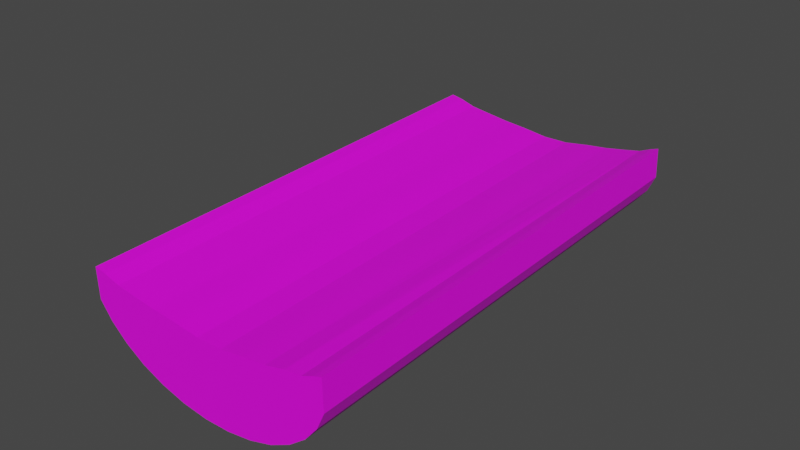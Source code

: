 # Source: PlatformSmall.blend  (saved by Blender 3.6.13; exported with 4.5.12 LTS)
import bpy
from mathutils import Matrix  # noqa: F401  (used for matrix-valued properties, if any)

bpy.ops.wm.read_factory_settings(use_empty=True)
scene = bpy.context.scene
scene.name = 'Scene'

# ---- collections
col_collection = bpy.data.collections.new('Collection'); scene.collection.children.link(col_collection)

# ---- images (referenced by path relative to the original .blend; pixels are not part of the script)
import os
ASSET_DIR = os.environ.get("B2B_ASSET_DIR", "")  # directory of the original .blend (textures are referenced by path, not embedded)
HERE = os.path.dirname(os.path.abspath(__file__))  # packed textures are extracted next to this script under _unpacked/

def load_image(name, relpath, width, height, colorspace="sRGB"):
    """Load a texture the original file referenced (path relative to the .blend, or extracted next to this script)."""
    p = next((c for c in (os.path.join(HERE, relpath), os.path.join(ASSET_DIR, relpath)) if relpath and os.path.exists(c)), "")
    if p:
        img = bpy.data.images.load(p, check_existing=True)
        img.name = name
    else:  # same state as the original file: an image datablock whose file is absent (Cycles renders it pink)
        img = bpy.data.images.new(name, width, height)
        img.source = "FILE"
        img.filepath = "//" + (relpath or name)
    img.colorspace_settings.name = colorspace
    return img
img_cylinder_base_color = load_image('Cylinder Base Color', 'Halfpipe1.png', 1024, 1024, 'sRGB')

# ---- materials (node trees are filled in below, after node groups)
mat_material_001 = bpy.data.materials.new('Material.001')
mat_material_001.use_transparent_shadow = False

# ---- material node trees
mat_material_001.use_nodes = True; mat_material_001.node_tree.nodes.clear()
_N = mat_material_001.node_tree.nodes; _L = mat_material_001.node_tree.links
n0 = _N.new('ShaderNodeBsdfPrincipled'); n0.name = 'Principled BSDF'; n0.location = (10, 300)
n0.distribution = 'GGX'
n0.subsurface_method = 'RANDOM_WALK_SKIN'
n0.inputs[3].default_value = 1.45
n0.inputs[27].default_value = (0.0, 0.0, 0.0, 1.0)
n0.inputs[28].default_value = 1.0
n1 = _N.new('ShaderNodeOutputMaterial'); n1.name = 'Material Output'; n1.location = (300, 300)
n2 = _N.new('ShaderNodeTexImage'); n2.name = 'Image Texture'; n2.location = (-280, 280)
n2.image = img_cylinder_base_color
_L.new(n0.outputs[0], n1.inputs[0])
_L.new(n2.outputs[0], n0.inputs[0])
n1.is_active_output = True

# ---- world
world_world = bpy.data.worlds.new('World'); scene.world = world_world
world_world.use_nodes = True; world_world.node_tree.nodes.clear()
_N = world_world.node_tree.nodes; _L = world_world.node_tree.links
n0 = _N.new('ShaderNodeOutputWorld'); n0.name = 'World Output'; n0.location = (300, 300)
n1 = _N.new('ShaderNodeBackground'); n1.name = 'Background'; n1.location = (10, 300)
n1.inputs[0].default_value = (0.05088, 0.05088, 0.05088, 1.0)
_L.new(n1.outputs[0], n0.inputs[0])
n0.is_active_output = True
world_world.color = (0.05088, 0.05088, 0.05088)
world_world.use_sun_shadow = False
world_world.sun_shadow_jitter_overblur = 0.0

# ---- meshes
me_cylinder = bpy.data.meshes.new('Cylinder')
me_cylinder.from_pydata([(0.4784, -0.6272, -0.2171), (0.4589, -0.6584, 0.216), (0.4433, -0.5931, -0.2171), (0.4239, -0.6243, 0.2159), (0.38, -0.5412, -0.2172), (0.3606, -0.5724, 0.2159), (0.3174, -0.4622, -0.2172), (0.3058, -0.4901, 0.2159), (0.2429, -0.3655, -0.2172), (0.2234, -0.3967, 0.2158), (0.1659, -0.2521, -0.2173), (0.1465, -0.2833, 0.2158), (0.0774, -0.1314, -0.2173), (0.05794, -0.1626, 0.2157), (0.006576, 0.002924, -0.2174), (-0.01288, -0.02828, 0.2157), (-0.04382, 0.1456, -0.2174), (-0.06327, 0.1144, 0.2156), (-0.09771, 0.2803, -0.2175), (-0.1172, 0.2491, 0.2156), (-0.141, 0.407, -0.2175), (-0.1604, 0.3758, 0.2156), (-0.1785, 0.5179, -0.2175), (-0.1979, 0.4867, 0.2155), (-0.1939, 0.6152, -0.2176), (-0.2133, 0.584, 0.2155), (-0.213, 0.6839, -0.2176), (-0.2325, 0.6526, 0.2155), (0.3062, -0.7052, -0.217), (0.2867, -0.7364, 0.2161), (0.1888, -0.7058, -0.2169), (0.1693, -0.737, 0.2161), (0.06816, -0.678, -0.2169), (0.0487, -0.7092, 0.2161), (-0.05103, -0.6229, -0.2169), (-0.07049, -0.6541, 0.2162), (-0.1642, -0.5425, -0.2169), (-0.1837, -0.5738, 0.2162), (-0.2671, -0.44, -0.2169), (-0.2865, -0.4712, 0.2161), (-0.3556, -0.3193, -0.217), (-0.375, -0.3505, 0.2161), (-0.4264, -0.185, -0.217), (-0.4459, -0.2162, 0.2161), (-0.4768, -0.04233, -0.2171), (-0.4963, -0.07354, 0.216), (-0.5048, 0.1033, -0.2171), (-0.5243, 0.07209, 0.2159), (-0.5094, 0.2462, -0.2172), (-0.5289, 0.215, 0.2159), (-0.4904, 0.381, -0.2173), (-0.5098, 0.3498, 0.2158), (-0.4484, 0.5025, -0.2174), (-0.4679, 0.4713, 0.2157), (-0.3852, 0.6059, -0.2174), (-0.4047, 0.5747, 0.2156)], [], [(0, 2, 3, 1), (2, 4, 5, 3), (4, 6, 7, 5), (6, 8, 9, 7), (8, 10, 11, 9), (10, 12, 13, 11), (12, 14, 15, 13), (14, 16, 17, 15), (16, 18, 19, 17), (18, 20, 21, 19), (20, 22, 23, 21), (22, 24, 25, 23), (24, 26, 27, 25), (28, 29, 31, 30), (30, 31, 33, 32), (32, 33, 35, 34), (34, 35, 37, 36), (36, 37, 39, 38), (38, 39, 41, 40), (40, 41, 43, 42), (42, 43, 45, 44), (44, 45, 47, 46), (46, 47, 49, 48), (48, 49, 51, 50), (50, 51, 53, 52), (52, 53, 55, 54), (2, 0, 28, 30), (20, 18, 46, 48), (1, 3, 31, 29), (19, 21, 49, 47), (12, 10, 38, 40), (11, 13, 41, 39), (4, 2, 30, 32), (22, 20, 48, 50), (3, 5, 33, 31), (21, 23, 51, 49), (14, 12, 40, 42), (13, 15, 43, 41), (6, 4, 32, 34), (24, 22, 50, 52), (5, 7, 35, 33), (23, 25, 53, 51), (16, 14, 42, 44), (15, 17, 45, 43), (8, 6, 34, 36), (26, 24, 52, 54), (7, 9, 37, 35), (25, 27, 55, 53), (18, 16, 44, 46), (27, 26, 54, 55), (17, 19, 47, 45), (10, 8, 36, 38), (0, 1, 29, 28), (9, 11, 39, 37)])
_uv = me_cylinder.uv_layers.new(name='UVMap')
_uv.uv.foreach_set('vector', [0.2915, 1.0, 0.2437, 1.0, 0.2437, 0.5, 0.2915, 0.5, 0.2437, 1.0, 0.1989, 1.0, 0.1989, 0.5, 0.2437, 0.5, 0.1989, 1.0, 0.1589, 1.0, 0.1589, 0.5, 0.1989, 0.5, 0.7037, 0.5, 0.669, 0.5, 0.669, 0.0, 0.7037, 0.0, 0.669, 0.5, 0.6283, 0.5, 0.6283, 0.0, 0.669, 0.0, 0.6283, 0.5, 0.583, 0.5, 0.583, 0.0, 0.6283, 0.0, 0.583, 0.5, 0.535, 0.5, 0.535, 0.0, 0.583, 0.0, 0.535, 0.5, 0.4859, 0.5, 0.4859, 0.0, 0.535, 0.0, 0.4859, 0.5, 0.4379, 0.5, 0.4379, 0.0, 0.4859, 0.0, 0.4379, 0.5, 0.3926, 0.5, 0.3926, 0.0, 0.4379, 0.0, 0.3926, 0.5, 0.3519, 0.5, 0.3519, 0.0, 0.3926, 0.0, 0.9952, 0.5, 0.9596, 0.5, 0.9596, 0.0, 0.9952, 0.0, 0.9596, 0.5, 0.9181, 0.5, 0.9181, 0.0, 0.9596, 0.0, 0.7856, 0.5, 0.7856, 0.0, 0.8334, 0.0, 0.8334, 0.5, 0.8334, 0.5, 0.8334, 0.0, 0.8781, 0.0, 0.8781, 0.5, 0.8781, 0.5, 0.8781, 0.0, 0.9181, 0.0, 0.9181, 0.5, 0.0, 0.5, 0.0, 0.0, 0.03465, 0.0, 0.03465, 0.5, 0.03465, 0.5, 0.03465, 0.0, 0.0754, 0.0, 0.0754, 0.5, 0.0754, 0.5, 0.0754, 0.0, 0.1207, 0.0, 0.1207, 0.5, 0.1207, 0.5, 0.1207, 0.0, 0.1687, 0.0, 0.1687, 0.5, 0.1687, 0.5, 0.1687, 0.0, 0.2178, 0.0, 0.2178, 0.5, 0.2178, 0.5, 0.2178, 0.0, 0.2658, 0.0, 0.2658, 0.5, 0.2658, 0.5, 0.2658, 0.0, 0.3111, 0.0, 0.3111, 0.5, 0.3111, 0.5, 0.3111, 0.0, 0.3519, 0.0, 0.3519, 0.5, 0.0, 1.0, 0.0, 0.5, 0.03558, 0.5, 0.03558, 1.0, 0.03558, 1.0, 0.03558, 0.5, 0.07706, 0.5, 0.07706, 1.0, 0.3367, 0.5188, 0.2915, 0.5, 0.3735, 0.506, 0.4188, 0.5247, 0.4121, 0.8978, 0.4394, 0.8571, 0.5214, 0.863, 0.4942, 0.9038, 0.808, 0.5, 0.7627, 0.5188, 0.6807, 0.5247, 0.7259, 0.506, 0.6601, 0.8571, 0.6873, 0.8978, 0.6053, 0.9038, 0.578, 0.863, 0.4677, 0.7147, 0.4581, 0.6667, 0.5402, 0.6726, 0.5497, 0.7207, 0.6413, 0.6667, 0.6318, 0.7147, 0.5497, 0.7207, 0.5593, 0.6726, 0.3775, 0.546, 0.3367, 0.5188, 0.4188, 0.5247, 0.4595, 0.5519, 0.3775, 0.9325, 0.4121, 0.8978, 0.4942, 0.9038, 0.4595, 0.9384, 0.7627, 0.5188, 0.722, 0.546, 0.6399, 0.5519, 0.6807, 0.5247, 0.6873, 0.8978, 0.722, 0.9325, 0.6399, 0.9384, 0.6053, 0.9038, 0.4677, 0.7637, 0.4677, 0.7147, 0.5497, 0.7207, 0.5497, 0.7697, 0.6318, 0.7147, 0.6318, 0.7637, 0.5497, 0.7697, 0.5497, 0.7207, 0.4121, 0.5806, 0.3775, 0.546, 0.4595, 0.5519, 0.4942, 0.5866, 0.3367, 0.9597, 0.3775, 0.9325, 0.4595, 0.9384, 0.4188, 0.9657, 0.722, 0.546, 0.6873, 0.5806, 0.6053, 0.5866, 0.6399, 0.5519, 0.722, 0.9325, 0.7627, 0.9597, 0.6807, 0.9657, 0.6399, 0.9384, 0.4581, 0.8118, 0.4677, 0.7637, 0.5497, 0.7697, 0.5402, 0.8178, 0.6318, 0.7637, 0.6413, 0.8118, 0.5593, 0.8178, 0.5497, 0.7697, 0.4394, 0.6214, 0.4121, 0.5806, 0.4942, 0.5866, 0.5214, 0.6273, 0.2915, 0.9785, 0.3367, 0.9597, 0.4188, 0.9657, 0.3735, 0.9844, 0.6873, 0.5806, 0.6601, 0.6214, 0.578, 0.6273, 0.6053, 0.5866, 0.7627, 0.9597, 0.808, 0.9785, 0.7259, 0.9844, 0.6807, 0.9657, 0.4394, 0.8571, 0.4581, 0.8118, 0.5402, 0.8178, 0.5214, 0.863, 0.1589, 0.5, 0.1589, 1.0, 0.07706, 1.0, 0.07706, 0.5, 0.6413, 0.8118, 0.6601, 0.8571, 0.578, 0.863, 0.5593, 0.8178, 0.4581, 0.6667, 0.4394, 0.6214, 0.5214, 0.6273, 0.5402, 0.6726, 0.7037, 0.5, 0.7037, 0.0, 0.7856, 0.0, 0.7856, 0.5, 0.6601, 0.6214, 0.6413, 0.6667, 0.5593, 0.6726, 0.578, 0.6273])
me_cylinder.materials.append(mat_material_001)
me_cylinder.update()

# ---- objects
ob_cylinder = bpy.data.objects.new('Cylinder', me_cylinder)

# ---- transforms, parenting, visibility, modifiers, constraints
ob_cylinder.location = (0.0, 0.0, 0.0)
ob_cylinder.rotation_euler = (1.586, -1.138, -0.01076)
ob_cylinder.scale = (2.526, 2.769, 17.87)

# ---- collection membership
col_collection.objects.link(ob_cylinder)

# ---- scene / render settings (as saved in the file)
scene.frame_start = 1; scene.frame_end = 250; scene.frame_set(1)
scene.render.engine = 'BLENDER_EEVEE_NEXT'
scene.cycles.sampling_pattern = 'TABULATED_SOBOL'
scene.view_settings.view_transform = 'Filmic'
bpy.context.view_layer.update()

# ---- added for rendering (the .blend has no active camera and no usable light): camera, sun
cam_auto = bpy.data.cameras.new('AutoCamera')
cam_auto.lens = 50.0
cam_auto.sensor_width = 36.0
cam_auto.clip_end = 1000.0
ob_auto_camera = bpy.data.objects.new('AutoCamera', cam_auto)
scene.collection.objects.link(ob_auto_camera)
ob_auto_camera.location = (9.21645, -10.9986, 7.25246)
ob_auto_camera.rotation_euler = (1.09748, -7.21219e-08, 0.694738)
scene.camera = ob_auto_camera
light_auto_sun = bpy.data.lights.new('AutoSun', 'SUN')
light_auto_sun.energy = 3.0
light_auto_sun.angle = 0.0523599
ob_auto_sun = bpy.data.objects.new('AutoSun', light_auto_sun)
scene.collection.objects.link(ob_auto_sun)
ob_auto_sun.rotation_euler = (0.872665, 0.174533, 0.523599)
bpy.context.view_layer.update()

